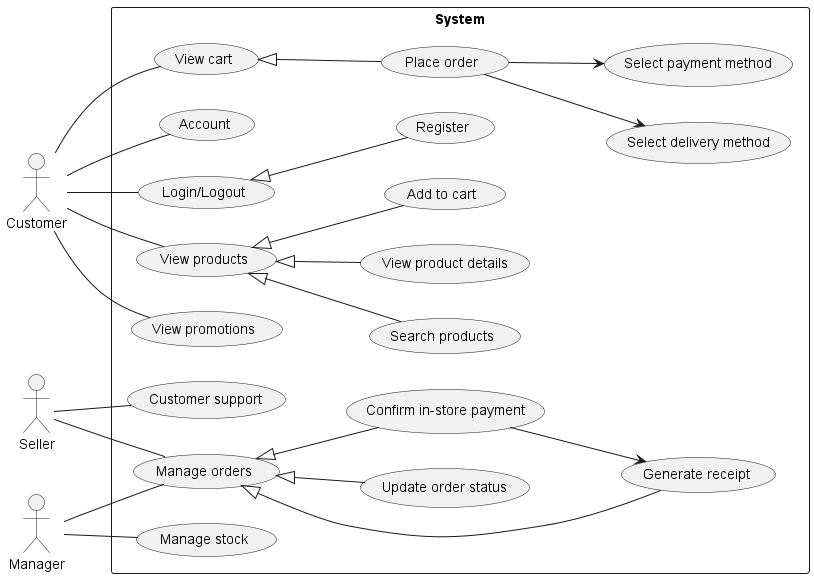

The diagram above was rendered by PlantUML. Its source (embedded in the PNG):
@startuml UseCases
left to right direction
:Customer: as c
:Seller: as s
:Manager: as m

rectangle System {
    c -- (View products)
    (View products) <|-- (Search products)
    (View products) <|-- (View product details)
    (View products) <|-- (Add to cart)
    c -- (View promotions)

    c -- (View cart)
    (View cart) <|-- (Place order)
    (Place order) --> (Select payment method)
    (Place order) --> (Select delivery method)

    c -- (Account)
    c -- (Login/Logout)
    (Login/Logout) <|-- (Register)

    s -- (Manage orders)
    m -- (Manage orders)
    (Manage orders) <|-- (Update order status)
    (Manage orders) <|-- (Confirm in-store payment)
    (Confirm in-store payment) --> (Generate receipt)
    (Manage orders) <|-- (Generate receipt)
    s -- (Customer support)

    m -- (Manage stock)
}
@enduml